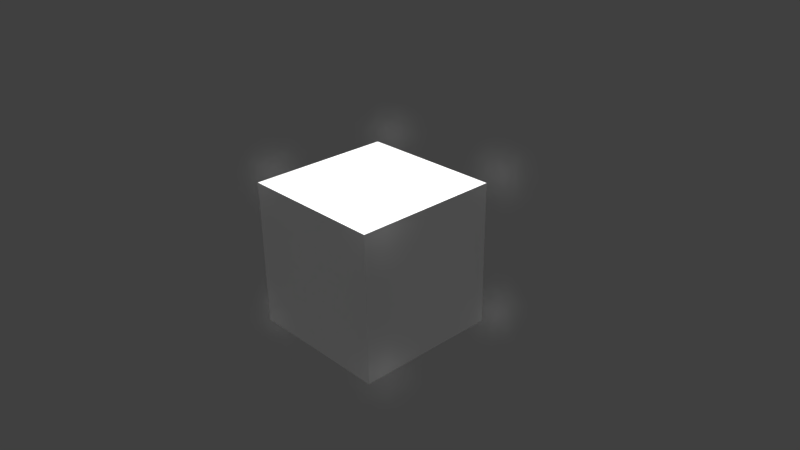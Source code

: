 # Source: particleVol.blend  (saved by Blender 2.75.2; exported with 4.5.12 LTS)
import bpy
from mathutils import Matrix  # noqa: F401  (used for matrix-valued properties, if any)

bpy.ops.wm.read_factory_settings(use_empty=True)
scene = bpy.context.scene
scene.name = 'Scene'

# ---- collections
col_collection_1 = bpy.data.collections.new('Collection 1'); scene.collection.children.link(col_collection_1)

# ---- materials (node trees are filled in below, after node groups)
mat_material_004 = bpy.data.materials.new('Material.004')
mat_material_004.alpha_threshold = 0.0
mat_material_004.roughness = 0.5
mat_material = bpy.data.materials.new('Material')
mat_material.alpha_threshold = 0.0
mat_material.roughness = 0.5
mat_material.line_color = (0.0, 0.0, 0.0, 1.0)

# ---- material node trees
mat_material_004.use_nodes = True; mat_material_004.node_tree.nodes.clear()

# ---- world
world_world = bpy.data.worlds.new('World'); scene.world = world_world
world_world.color = (0.05088, 0.05088, 0.05088)
world_world.use_sun_shadow = False
world_world.sun_shadow_jitter_overblur = 0.0
world_world.cycles.sampling_method = 'MANUAL'
world_world.cycles.sample_map_resolution = 256

# ---- cameras
cam_camera = bpy.data.cameras.new('Camera')
cam_camera.clip_end = 100.0
cam_camera.lens = 35.0
cam_camera.sensor_width = 32.0
cam_camera.sensor_height = 18.0
cam_camera.ortho_scale = 7.314
cam_camera.dof.focus_distance = 0.0

# ---- lights
light_sun_001 = bpy.data.lights.new('Sun.001', 'SUN')
light_sun_001.transmission_factor = 0.0
light_sun_001.angle = 0.1993
light_sun_001.energy = 5.0
light_sun_001.shadow_buffer_clip_start = 0.5
light_sun_001.shadow_soft_size = 0.1
light_sun_001.shadow_cascade_max_distance = 1000.0
light_sun_001.cycles.use_multiple_importance_sampling = False

# ---- meshes
me_cube_001 = bpy.data.meshes.new('Cube.001')
me_cube_001.from_pydata([(-1.0, -1.0, -1.0), (-1.0, -1.0, 1.0), (-1.0, 1.0, -1.0), (-1.0, 1.0, 1.0), (1.0, -1.0, -1.0), (1.0, -1.0, 1.0), (1.0, 1.0, -1.0), (1.0, 1.0, 1.0)], [], [(1, 3, 2, 0), (3, 7, 6, 2), (7, 5, 4, 6), (5, 1, 0, 4), (0, 2, 6, 4), (5, 7, 3, 1)])
me_cube_001.materials.append(mat_material_004)
me_cube_001.use_remesh_preserve_volume = False
me_cube_001.use_remesh_preserve_attributes = False
me_cube_001.use_mirror_vertex_groups = False
me_cube_001.update()
me_cube = bpy.data.meshes.new('Cube')
me_cube.from_pydata([(1.0, 1.0, -1.0), (1.0, -1.0, -1.0), (-1.0, -1.0, -1.0), (-1.0, 1.0, -1.0), (1.0, 1.0, 1.0), (1.0, -1.0, 1.0), (-1.0, -1.0, 1.0), (-1.0, 1.0, 1.0)], [], [(0, 1, 2, 3), (4, 7, 6, 5), (0, 4, 5, 1), (1, 5, 6, 2), (2, 6, 7, 3), (4, 0, 3, 7)])
me_cube.materials.append(mat_material)
me_cube.use_remesh_preserve_volume = False
me_cube.use_remesh_preserve_attributes = False
me_cube.use_mirror_vertex_groups = False
me_cube.update()

# ---- objects
ob_sun = bpy.data.objects.new('Sun', light_sun_001)
ob_cube_001 = bpy.data.objects.new('Cube.001', me_cube_001)
ob_cube = bpy.data.objects.new('Cube', me_cube)
ob_camera = bpy.data.objects.new('Camera', cam_camera)
_N = mat_material_004.node_tree.nodes; _L = mat_material_004.node_tree.links
n0 = _N.new('ShaderNodeOutputMaterial'); n0.name = 'Material Output'; n0.location = (300, 300)
n1 = _N.new('ShaderNodeTexPointDensity'); n1.name = 'Point Density'; n1.location = (-419, 327)
n1.width = 320
n1.object = ob_cube
n1.point_source = 'OBJECT'
n1.particle_system.point_cache.frame_start = 1
n1.particle_system.point_cache.frame_end = 250
n1.particle_system.point_cache.frame_step = 1
n1.particle_system.point_cache.index = -1
n1.particle_system.point_cache.use_library_path = True
n1.resolution = 10
n1.space = 'WORLD'
n1.interpolation = 'Cubic'
n2 = _N.new('ShaderNodeVolumeScatter'); n2.name = 'Volume Scatter'; n2.location = (113, 305)
n2.width = 140
_L.new(n2.outputs[0], n0.inputs[1])
_L.new(n1.outputs[1], n2.inputs[1])
n0.is_active_output = True

# ---- transforms, parenting, visibility, modifiers, constraints
ob_sun.location = (44.9, 0.1972, 33.56)
ob_sun.lineart.crease_threshold = 0.0
ob_cube_001.location = (0.0, 0.0, 0.0)
ob_cube_001.scale = (14.66, 14.66, 14.66)
ob_cube_001.lineart.crease_threshold = 0.0
ob_cube.location = (0.0, 0.0, 0.0)
ob_cube.lock_rotations_4d = False
ob_cube.empty_display_type = 'ARROWS'
ob_cube.hide_viewport = True
ob_cube.lineart.crease_threshold = 0.0
_m = ob_cube.modifiers.new('ParticleSystem 1', 'PARTICLE_SYSTEM')
ob_camera.location = (7.481, -6.508, 5.344)
ob_camera.rotation_euler = (1.109, 0.01082, 0.8149)
ob_camera.lock_rotations_4d = False
ob_camera.empty_display_type = 'ARROWS'
ob_camera.color = (0.0, 0.0, 0.0, 0.0)
ob_camera.display_type = 'WIRE'
ob_camera.lineart.crease_threshold = 0.0

# ---- collection membership
col_collection_1.objects.link(ob_sun)
col_collection_1.objects.link(ob_cube_001)
col_collection_1.objects.link(ob_cube)
col_collection_1.objects.link(ob_camera)

# ---- scene / render settings (as saved in the file)
scene.camera = ob_camera
scene.frame_start = 1; scene.frame_end = 250; scene.frame_set(129)
scene.render.engine = 'CYCLES'
scene.render.resolution_percentage = 50
scene.render.dither_intensity = 0.0
scene.cycles.use_denoising = False
scene.cycles.samples = 10
scene.cycles.sampling_pattern = 'TABULATED_SOBOL'
scene.cycles.light_sampling_threshold = 0.0
scene.cycles.use_adaptive_sampling = False
scene.cycles.use_light_tree = False
scene.cycles.blur_glossy = 0.0
scene.cycles.pixel_filter_type = 'GAUSSIAN'
scene.cycles.sample_clamp_indirect = 0.0
scene.view_settings.view_transform = 'Standard'
bpy.context.view_layer.update()

